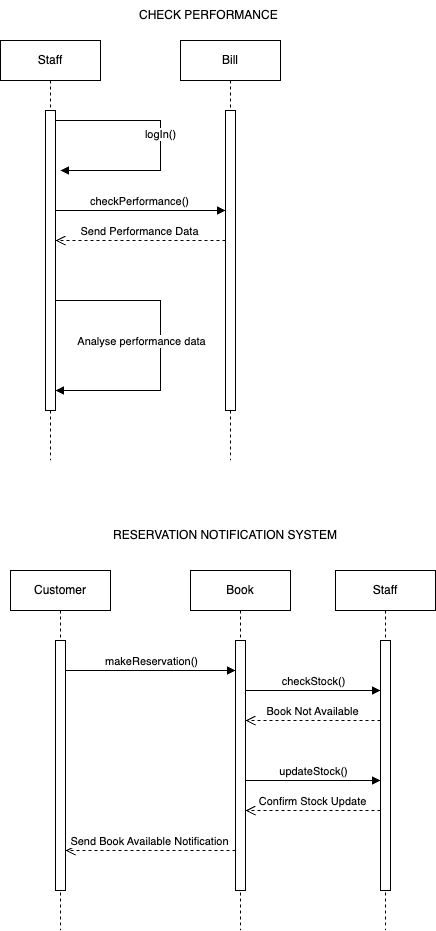

The diagram above was exported from draw.io. Its source (the exported page's mxGraphModel, read from the mxfile embedded in the PNG):
<mxGraphModel dx="1968" dy="1252" grid="1" gridSize="10" guides="1" tooltips="1" connect="1" arrows="1" fold="1" page="1" pageScale="1" pageWidth="850" pageHeight="1100" math="0" shadow="0">
  <root>
    <mxCell id="0" />
    <mxCell id="1" parent="0" />
    <mxCell id="aM9ryv3xv72pqoxQDRHE-1" value="Staff" style="shape=umlLifeline;perimeter=lifelinePerimeter;whiteSpace=wrap;html=1;container=0;dropTarget=0;collapsible=0;recursiveResize=0;outlineConnect=0;portConstraint=eastwest;newEdgeStyle={&quot;edgeStyle&quot;:&quot;elbowEdgeStyle&quot;,&quot;elbow&quot;:&quot;vertical&quot;,&quot;curved&quot;:0,&quot;rounded&quot;:0};" parent="1" vertex="1">
      <mxGeometry x="40" y="40" width="100" height="420" as="geometry" />
    </mxCell>
    <mxCell id="aM9ryv3xv72pqoxQDRHE-2" value="" style="html=1;points=[];perimeter=orthogonalPerimeter;outlineConnect=0;targetShapes=umlLifeline;portConstraint=eastwest;newEdgeStyle={&quot;edgeStyle&quot;:&quot;elbowEdgeStyle&quot;,&quot;elbow&quot;:&quot;vertical&quot;,&quot;curved&quot;:0,&quot;rounded&quot;:0};" parent="aM9ryv3xv72pqoxQDRHE-1" vertex="1">
      <mxGeometry x="45" y="70" width="10" height="300" as="geometry" />
    </mxCell>
    <mxCell id="aM9ryv3xv72pqoxQDRHE-5" value="Bill" style="shape=umlLifeline;perimeter=lifelinePerimeter;whiteSpace=wrap;html=1;container=0;dropTarget=0;collapsible=0;recursiveResize=0;outlineConnect=0;portConstraint=eastwest;newEdgeStyle={&quot;edgeStyle&quot;:&quot;elbowEdgeStyle&quot;,&quot;elbow&quot;:&quot;vertical&quot;,&quot;curved&quot;:0,&quot;rounded&quot;:0};" parent="1" vertex="1">
      <mxGeometry x="220" y="40" width="100" height="420" as="geometry" />
    </mxCell>
    <mxCell id="aM9ryv3xv72pqoxQDRHE-6" value="" style="html=1;points=[];perimeter=orthogonalPerimeter;outlineConnect=0;targetShapes=umlLifeline;portConstraint=eastwest;newEdgeStyle={&quot;edgeStyle&quot;:&quot;elbowEdgeStyle&quot;,&quot;elbow&quot;:&quot;vertical&quot;,&quot;curved&quot;:0,&quot;rounded&quot;:0};" parent="aM9ryv3xv72pqoxQDRHE-5" vertex="1">
      <mxGeometry x="45" y="70" width="10" height="300" as="geometry" />
    </mxCell>
    <mxCell id="aM9ryv3xv72pqoxQDRHE-7" value="logIn()" style="html=1;verticalAlign=bottom;endArrow=block;edgeStyle=orthogonalEdgeStyle;elbow=vertical;rounded=0;" parent="1" source="aM9ryv3xv72pqoxQDRHE-2" edge="1">
      <mxGeometry relative="1" as="geometry">
        <mxPoint x="100" y="120" as="sourcePoint" />
        <Array as="points">
          <mxPoint x="200" y="120" />
          <mxPoint x="200" y="170" />
        </Array>
        <mxPoint x="100" y="170" as="targetPoint" />
      </mxGeometry>
    </mxCell>
    <mxCell id="aM9ryv3xv72pqoxQDRHE-8" value="Send Performance Data" style="html=1;verticalAlign=bottom;endArrow=open;dashed=1;endSize=8;edgeStyle=elbowEdgeStyle;elbow=vertical;curved=0;rounded=0;" parent="1" source="aM9ryv3xv72pqoxQDRHE-6" target="aM9ryv3xv72pqoxQDRHE-2" edge="1">
      <mxGeometry relative="1" as="geometry">
        <mxPoint x="195" y="205" as="targetPoint" />
        <Array as="points">
          <mxPoint x="220" y="240" />
          <mxPoint x="120" y="310" />
          <mxPoint x="210" y="260" />
          <mxPoint x="170" y="250" />
          <mxPoint x="190" y="280" />
        </Array>
      </mxGeometry>
    </mxCell>
    <mxCell id="qdH2MrJRnE3mV6AK3J4C-13" value="checkPerformance()" style="html=1;verticalAlign=bottom;endArrow=block;edgeStyle=elbowEdgeStyle;elbow=horizontal;curved=0;rounded=0;" parent="1" source="aM9ryv3xv72pqoxQDRHE-2" target="aM9ryv3xv72pqoxQDRHE-6" edge="1">
      <mxGeometry x="-0.0045" relative="1" as="geometry">
        <mxPoint x="100" y="180" as="sourcePoint" />
        <Array as="points">
          <mxPoint x="190" y="210" />
        </Array>
        <mxPoint x="260" y="180" as="targetPoint" />
        <mxPoint as="offset" />
      </mxGeometry>
    </mxCell>
    <mxCell id="qdH2MrJRnE3mV6AK3J4C-18" value="" style="html=1;verticalAlign=bottom;endArrow=block;edgeStyle=orthogonalEdgeStyle;elbow=vertical;rounded=0;" parent="1" edge="1">
      <mxGeometry relative="1" as="geometry">
        <mxPoint x="95" y="350" as="sourcePoint" />
        <Array as="points">
          <mxPoint x="95" y="300" />
          <mxPoint x="200" y="300" />
          <mxPoint x="200" y="390" />
        </Array>
        <mxPoint x="95" y="390" as="targetPoint" />
      </mxGeometry>
    </mxCell>
    <mxCell id="qdH2MrJRnE3mV6AK3J4C-19" value="Analyse performance data" style="edgeLabel;html=1;align=center;verticalAlign=middle;resizable=0;points=[];" parent="qdH2MrJRnE3mV6AK3J4C-18" vertex="1" connectable="0">
      <mxGeometry x="0.4957" relative="1" as="geometry">
        <mxPoint x="-3" y="-50" as="offset" />
      </mxGeometry>
    </mxCell>
    <mxCell id="qdH2MrJRnE3mV6AK3J4C-20" value="CHECK PERFORMANCE&amp;nbsp;" style="text;html=1;align=center;verticalAlign=middle;whiteSpace=wrap;rounded=0;" parent="1" vertex="1">
      <mxGeometry x="150" width="200" height="30" as="geometry" />
    </mxCell>
    <mxCell id="qdH2MrJRnE3mV6AK3J4C-21" value="Customer" style="shape=umlLifeline;perimeter=lifelinePerimeter;whiteSpace=wrap;html=1;container=0;dropTarget=0;collapsible=0;recursiveResize=0;outlineConnect=0;portConstraint=eastwest;newEdgeStyle={&quot;edgeStyle&quot;:&quot;elbowEdgeStyle&quot;,&quot;elbow&quot;:&quot;vertical&quot;,&quot;curved&quot;:0,&quot;rounded&quot;:0};" parent="1" vertex="1">
      <mxGeometry x="50" y="570" width="100" height="360" as="geometry" />
    </mxCell>
    <mxCell id="qdH2MrJRnE3mV6AK3J4C-22" value="" style="html=1;points=[];perimeter=orthogonalPerimeter;outlineConnect=0;targetShapes=umlLifeline;portConstraint=eastwest;newEdgeStyle={&quot;edgeStyle&quot;:&quot;elbowEdgeStyle&quot;,&quot;elbow&quot;:&quot;vertical&quot;,&quot;curved&quot;:0,&quot;rounded&quot;:0};" parent="qdH2MrJRnE3mV6AK3J4C-21" vertex="1">
      <mxGeometry x="45" y="70" width="10" height="250" as="geometry" />
    </mxCell>
    <mxCell id="qdH2MrJRnE3mV6AK3J4C-25" value="Book" style="shape=umlLifeline;perimeter=lifelinePerimeter;whiteSpace=wrap;html=1;container=0;dropTarget=0;collapsible=0;recursiveResize=0;outlineConnect=0;portConstraint=eastwest;newEdgeStyle={&quot;edgeStyle&quot;:&quot;elbowEdgeStyle&quot;,&quot;elbow&quot;:&quot;vertical&quot;,&quot;curved&quot;:0,&quot;rounded&quot;:0};" parent="1" vertex="1">
      <mxGeometry x="230" y="570" width="100" height="360" as="geometry" />
    </mxCell>
    <mxCell id="qdH2MrJRnE3mV6AK3J4C-26" value="" style="html=1;points=[];perimeter=orthogonalPerimeter;outlineConnect=0;targetShapes=umlLifeline;portConstraint=eastwest;newEdgeStyle={&quot;edgeStyle&quot;:&quot;elbowEdgeStyle&quot;,&quot;elbow&quot;:&quot;vertical&quot;,&quot;curved&quot;:0,&quot;rounded&quot;:0};" parent="qdH2MrJRnE3mV6AK3J4C-25" vertex="1">
      <mxGeometry x="45" y="70" width="10" height="250" as="geometry" />
    </mxCell>
    <mxCell id="qdH2MrJRnE3mV6AK3J4C-27" value="Staff" style="shape=umlLifeline;perimeter=lifelinePerimeter;whiteSpace=wrap;html=1;container=0;dropTarget=0;collapsible=0;recursiveResize=0;outlineConnect=0;portConstraint=eastwest;newEdgeStyle={&quot;edgeStyle&quot;:&quot;elbowEdgeStyle&quot;,&quot;elbow&quot;:&quot;vertical&quot;,&quot;curved&quot;:0,&quot;rounded&quot;:0};" parent="1" vertex="1">
      <mxGeometry x="375" y="570" width="100" height="360" as="geometry" />
    </mxCell>
    <mxCell id="qdH2MrJRnE3mV6AK3J4C-28" value="" style="html=1;points=[];perimeter=orthogonalPerimeter;outlineConnect=0;targetShapes=umlLifeline;portConstraint=eastwest;newEdgeStyle={&quot;edgeStyle&quot;:&quot;elbowEdgeStyle&quot;,&quot;elbow&quot;:&quot;vertical&quot;,&quot;curved&quot;:0,&quot;rounded&quot;:0};" parent="qdH2MrJRnE3mV6AK3J4C-27" vertex="1">
      <mxGeometry x="45" y="70" width="10" height="250" as="geometry" />
    </mxCell>
    <mxCell id="qdH2MrJRnE3mV6AK3J4C-29" value="makeReservation()" style="html=1;verticalAlign=bottom;endArrow=block;edgeStyle=elbowEdgeStyle;elbow=horizontal;curved=0;rounded=0;" parent="1" edge="1">
      <mxGeometry relative="1" as="geometry">
        <mxPoint x="105" y="670" as="sourcePoint" />
        <Array as="points">
          <mxPoint x="190" y="670" />
        </Array>
        <mxPoint x="275" y="670" as="targetPoint" />
      </mxGeometry>
    </mxCell>
    <mxCell id="qdH2MrJRnE3mV6AK3J4C-30" value="Send Book Available Notification" style="html=1;verticalAlign=bottom;endArrow=open;dashed=1;endSize=8;edgeStyle=elbowEdgeStyle;elbow=vertical;curved=0;rounded=0;" parent="1" edge="1">
      <mxGeometry x="0.0019" relative="1" as="geometry">
        <mxPoint x="105" y="850" as="targetPoint" />
        <Array as="points">
          <mxPoint x="190" y="850" />
          <mxPoint x="205" y="840" />
        </Array>
        <mxPoint x="275" y="850" as="sourcePoint" />
        <mxPoint as="offset" />
      </mxGeometry>
    </mxCell>
    <mxCell id="qdH2MrJRnE3mV6AK3J4C-32" value="updateStock()" style="html=1;verticalAlign=bottom;endArrow=block;edgeStyle=elbowEdgeStyle;elbow=horizontal;curved=0;rounded=0;" parent="1" edge="1">
      <mxGeometry relative="1" as="geometry">
        <mxPoint x="285" y="780" as="sourcePoint" />
        <Array as="points">
          <mxPoint x="370" y="780" />
        </Array>
        <mxPoint x="420" y="780" as="targetPoint" />
        <mxPoint as="offset" />
      </mxGeometry>
    </mxCell>
    <mxCell id="qdH2MrJRnE3mV6AK3J4C-33" value="RESERVATION NOTIFICATION SYSTEM" style="text;html=1;align=center;verticalAlign=middle;whiteSpace=wrap;rounded=0;" parent="1" vertex="1">
      <mxGeometry x="130" y="520" width="270" height="30" as="geometry" />
    </mxCell>
    <mxCell id="qdH2MrJRnE3mV6AK3J4C-34" value="checkStock()" style="html=1;verticalAlign=bottom;endArrow=block;edgeStyle=elbowEdgeStyle;elbow=vertical;curved=0;rounded=0;" parent="1" source="qdH2MrJRnE3mV6AK3J4C-26" edge="1">
      <mxGeometry relative="1" as="geometry">
        <mxPoint x="290" y="690" as="sourcePoint" />
        <Array as="points">
          <mxPoint x="375" y="690" />
          <mxPoint x="385" y="660" />
        </Array>
        <mxPoint x="420" y="690" as="targetPoint" />
        <mxPoint as="offset" />
      </mxGeometry>
    </mxCell>
    <mxCell id="qdH2MrJRnE3mV6AK3J4C-35" value="Book Not Available" style="html=1;verticalAlign=bottom;endArrow=open;dashed=1;endSize=8;edgeStyle=elbowEdgeStyle;elbow=vertical;curved=0;rounded=0;" parent="1" edge="1">
      <mxGeometry relative="1" as="geometry">
        <mxPoint x="285" y="720" as="targetPoint" />
        <Array as="points">
          <mxPoint x="335" y="720" />
          <mxPoint x="350" y="710" />
        </Array>
        <mxPoint x="420" y="720" as="sourcePoint" />
        <mxPoint as="offset" />
      </mxGeometry>
    </mxCell>
    <mxCell id="qdH2MrJRnE3mV6AK3J4C-36" value="Confirm Stock Update" style="html=1;verticalAlign=bottom;endArrow=open;dashed=1;endSize=8;edgeStyle=elbowEdgeStyle;elbow=vertical;curved=0;rounded=0;" parent="1" source="qdH2MrJRnE3mV6AK3J4C-28" target="qdH2MrJRnE3mV6AK3J4C-26" edge="1">
      <mxGeometry relative="1" as="geometry">
        <mxPoint x="290" y="810" as="targetPoint" />
        <Array as="points">
          <mxPoint x="330" y="810" />
          <mxPoint x="345" y="800" />
        </Array>
        <mxPoint x="415" y="810" as="sourcePoint" />
        <mxPoint as="offset" />
      </mxGeometry>
    </mxCell>
  </root>
</mxGraphModel>